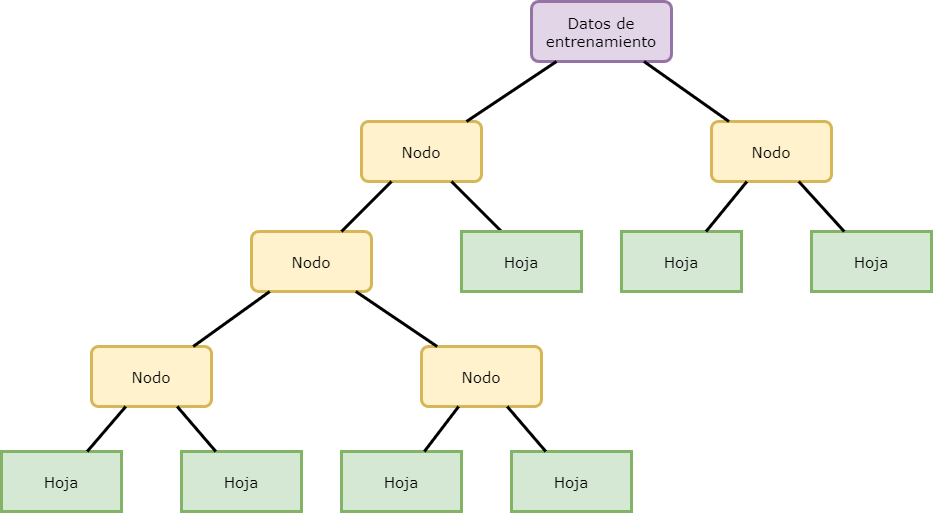

The diagram above was exported from draw.io. Its source (the exported page's mxGraphModel, read from the mxfile embedded in the PNG):
<mxGraphModel dx="1195" dy="663" grid="1" gridSize="10" guides="1" tooltips="1" connect="1" arrows="1" fold="1" page="1" pageScale="1" pageWidth="1100" pageHeight="850" background="none" math="0" shadow="0">
  <root>
    <mxCell id="0" />
    <mxCell id="1" parent="0" />
    <mxCell id="62893188c0fa7362-1" value="Datos de entrenamiento" style="whiteSpace=wrap;html=1;rounded=1;shadow=0;labelBackgroundColor=none;strokeWidth=3;fontFamily=Verdana;fontSize=15;align=center;arcSize=12;fillColor=#e1d5e7;strokeColor=#9673a6;" parent="1" vertex="1">
      <mxGeometry x="600" y="50" width="140" height="60" as="geometry" />
    </mxCell>
    <mxCell id="62893188c0fa7362-2" value="&lt;span style=&quot;font-size: 15px;&quot;&gt;Nodo&lt;/span&gt;" style="whiteSpace=wrap;html=1;rounded=1;shadow=0;labelBackgroundColor=none;strokeWidth=3;fontFamily=Verdana;fontSize=15;align=center;arcSize=12;fillColor=#fff2cc;strokeColor=#d6b656;" parent="1" vertex="1">
      <mxGeometry x="430" y="170" width="120" height="60" as="geometry" />
    </mxCell>
    <mxCell id="62893188c0fa7362-3" value="Nodo" style="whiteSpace=wrap;html=1;rounded=1;shadow=0;labelBackgroundColor=none;strokeWidth=3;fontFamily=Verdana;fontSize=15;align=center;arcSize=12;fillColor=#fff2cc;strokeColor=#d6b656;" parent="1" vertex="1">
      <mxGeometry x="780" y="170" width="120" height="60" as="geometry" />
    </mxCell>
    <mxCell id="62893188c0fa7362-4" value="No" style="rounded=1;html=1;labelBackgroundColor=none;startArrow=none;startFill=0;startSize=5;endArrow=none;endFill=0;endSize=5;jettySize=auto;orthogonalLoop=1;strokeWidth=3;fontFamily=Verdana;fontSize=15;shadow=0;arcSize=12;textOpacity=0;" parent="1" source="62893188c0fa7362-1" target="62893188c0fa7362-3" edge="1">
      <mxGeometry x="-0.1432" y="19" relative="1" as="geometry">
        <mxPoint as="offset" />
      </mxGeometry>
    </mxCell>
    <mxCell id="62893188c0fa7362-5" value="Yes" style="html=1;labelBackgroundColor=none;startArrow=none;startFill=0;startSize=5;endArrow=none;endFill=0;endSize=5;jettySize=auto;orthogonalLoop=1;strokeWidth=3;fontFamily=Verdana;fontSize=14;shadow=0;arcSize=12;rounded=1;textOpacity=0;" parent="1" source="62893188c0fa7362-1" target="62893188c0fa7362-2" edge="1">
      <mxGeometry x="-0.0513" y="-22" relative="1" as="geometry">
        <mxPoint as="offset" />
      </mxGeometry>
    </mxCell>
    <mxCell id="62893188c0fa7362-8" value="Nodo" style="whiteSpace=wrap;html=1;rounded=1;shadow=0;labelBackgroundColor=none;strokeWidth=3;fontFamily=Verdana;fontSize=15;align=center;arcSize=12;fillColor=#fff2cc;strokeColor=#d6b656;" parent="1" vertex="1">
      <mxGeometry x="320" y="280" width="120" height="60" as="geometry" />
    </mxCell>
    <mxCell id="62893188c0fa7362-10" value="Hoja" style="whiteSpace=wrap;html=1;rounded=0;shadow=0;labelBackgroundColor=none;strokeWidth=3;fontFamily=Verdana;fontSize=15;align=center;arcSize=12;fillColor=#d5e8d4;strokeColor=#82b366;fillStyle=auto;" parent="1" vertex="1">
      <mxGeometry x="690" y="280" width="120" height="60" as="geometry" />
    </mxCell>
    <mxCell id="62893188c0fa7362-11" value="Hoja" style="whiteSpace=wrap;html=1;rounded=0;shadow=0;labelBackgroundColor=none;strokeWidth=3;fontFamily=Verdana;fontSize=15;align=center;arcSize=12;fillColor=#d5e8d4;strokeColor=#82b366;" parent="1" vertex="1">
      <mxGeometry x="880" y="280" width="120" height="60" as="geometry" />
    </mxCell>
    <mxCell id="62893188c0fa7362-12" value="Nodo" style="whiteSpace=wrap;html=1;rounded=1;shadow=0;labelBackgroundColor=none;strokeWidth=3;fontFamily=Verdana;fontSize=15;align=center;arcSize=12;fillColor=#fff2cc;strokeColor=#d6b656;" parent="1" vertex="1">
      <mxGeometry x="160" y="395" width="120" height="60" as="geometry" />
    </mxCell>
    <mxCell id="62893188c0fa7362-13" value="Nodo" style="whiteSpace=wrap;html=1;rounded=1;shadow=0;labelBackgroundColor=none;strokeWidth=3;fontFamily=Verdana;fontSize=15;align=center;arcSize=12;fillColor=#fff2cc;strokeColor=#d6b656;" parent="1" vertex="1">
      <mxGeometry x="490" y="395" width="120" height="60" as="geometry" />
    </mxCell>
    <mxCell id="62893188c0fa7362-14" value="Yes" style="rounded=1;html=1;labelBackgroundColor=none;startArrow=none;startFill=0;startSize=5;endArrow=none;endFill=0;endSize=5;jettySize=auto;orthogonalLoop=1;strokeWidth=3;fontFamily=Verdana;fontSize=15;shadow=0;arcSize=12;textOpacity=0;" parent="1" source="62893188c0fa7362-2" target="62893188c0fa7362-8" edge="1">
      <mxGeometry x="0.2" y="-28" relative="1" as="geometry">
        <mxPoint as="offset" />
      </mxGeometry>
    </mxCell>
    <mxCell id="62893188c0fa7362-15" value="No" style="rounded=1;html=1;labelBackgroundColor=none;startArrow=none;startFill=0;startSize=5;endArrow=none;endFill=0;endSize=5;jettySize=auto;orthogonalLoop=1;strokeWidth=3;fontFamily=Verdana;fontSize=15;shadow=0;arcSize=12;textOpacity=0;" parent="1" source="62893188c0fa7362-2" edge="1">
      <mxGeometry y="21" relative="1" as="geometry">
        <mxPoint as="offset" />
        <mxPoint x="570" y="280" as="targetPoint" />
      </mxGeometry>
    </mxCell>
    <mxCell id="62893188c0fa7362-16" value="Yes" style="rounded=1;html=1;labelBackgroundColor=none;startArrow=none;startFill=0;startSize=5;endArrow=none;endFill=0;endSize=5;jettySize=auto;orthogonalLoop=1;strokeWidth=3;fontFamily=Verdana;fontSize=15;shadow=0;arcSize=12;comic=0;enumerate=0;orthogonal=0;ignoreEdge=0;flowAnimation=0;noJump=0;deletable=1;backgroundOutline=1;metaEdit=0;fixDash=0;snapToPoint=0;strokeOpacity=100;fillOpacity=100;targetPortConstraint=none;sourcePortConstraint=none;textOpacity=0;" parent="1" source="62893188c0fa7362-3" target="62893188c0fa7362-10" edge="1">
      <mxGeometry x="0.3703" y="-23" relative="1" as="geometry">
        <mxPoint as="offset" />
      </mxGeometry>
    </mxCell>
    <mxCell id="62893188c0fa7362-17" value="No" style="rounded=1;html=1;labelBackgroundColor=none;startArrow=none;startFill=0;startSize=5;endArrow=none;endFill=0;endSize=5;jettySize=auto;orthogonalLoop=1;strokeWidth=3;fontFamily=Verdana;fontSize=15;shadow=0;arcSize=12;textOpacity=0;" parent="1" source="62893188c0fa7362-3" target="62893188c0fa7362-11" edge="1">
      <mxGeometry x="0.4878" y="26" relative="1" as="geometry">
        <mxPoint as="offset" />
      </mxGeometry>
    </mxCell>
    <mxCell id="62893188c0fa7362-18" value="Yes" style="rounded=1;html=1;labelBackgroundColor=none;startArrow=none;startFill=0;startSize=5;endArrow=none;endFill=0;endSize=5;jettySize=auto;orthogonalLoop=1;strokeWidth=3;fontFamily=Verdana;fontSize=15;shadow=0;arcSize=12;textOpacity=0;" parent="1" source="62893188c0fa7362-8" target="62893188c0fa7362-12" edge="1">
      <mxGeometry x="0.1279" y="-26" relative="1" as="geometry">
        <mxPoint as="offset" />
      </mxGeometry>
    </mxCell>
    <mxCell id="62893188c0fa7362-19" value="No" style="rounded=1;html=1;labelBackgroundColor=none;startArrow=none;startFill=0;startSize=5;endArrow=none;endFill=0;endSize=5;jettySize=auto;orthogonalLoop=1;strokeWidth=3;fontFamily=Verdana;fontSize=15;shadow=0;arcSize=12;textOpacity=0;" parent="1" source="62893188c0fa7362-8" target="62893188c0fa7362-13" edge="1">
      <mxGeometry x="0.0534" y="23" relative="1" as="geometry">
        <mxPoint as="offset" />
      </mxGeometry>
    </mxCell>
    <mxCell id="62893188c0fa7362-20" value="Hoja" style="whiteSpace=wrap;html=1;rounded=0;shadow=0;labelBackgroundColor=none;strokeWidth=3;fontFamily=Verdana;fontSize=15;align=center;arcSize=12;fillColor=#d5e8d4;strokeColor=#82b366;" parent="1" vertex="1">
      <mxGeometry x="70" y="500" width="120" height="60" as="geometry" />
    </mxCell>
    <mxCell id="62893188c0fa7362-21" value="Hoja" style="whiteSpace=wrap;html=1;rounded=0;shadow=0;labelBackgroundColor=none;strokeWidth=3;fontFamily=Verdana;fontSize=15;align=center;arcSize=12;fillColor=#d5e8d4;strokeColor=#82b366;" parent="1" vertex="1">
      <mxGeometry x="250" y="500" width="120" height="60" as="geometry" />
    </mxCell>
    <mxCell id="62893188c0fa7362-22" value="Hoja" style="whiteSpace=wrap;html=1;rounded=0;shadow=0;labelBackgroundColor=none;strokeWidth=3;fontFamily=Verdana;fontSize=15;align=center;arcSize=12;fillColor=#d5e8d4;strokeColor=#82b366;" parent="1" vertex="1">
      <mxGeometry x="410" y="500" width="120" height="60" as="geometry" />
    </mxCell>
    <mxCell id="62893188c0fa7362-23" value="Hoja" style="whiteSpace=wrap;html=1;rounded=0;shadow=0;labelBackgroundColor=none;strokeWidth=3;fontFamily=Verdana;fontSize=15;align=center;arcSize=12;fillColor=#d5e8d4;strokeColor=#82b366;" parent="1" vertex="1">
      <mxGeometry x="580" y="500" width="120" height="60" as="geometry" />
    </mxCell>
    <mxCell id="62893188c0fa7362-24" value="Yes" style="rounded=1;html=1;labelBackgroundColor=none;startArrow=none;startFill=0;startSize=5;endArrow=none;endFill=0;endSize=5;jettySize=auto;orthogonalLoop=1;strokeWidth=3;fontFamily=Verdana;fontSize=15;shadow=0;arcSize=12;textOpacity=0;" parent="1" source="62893188c0fa7362-12" target="62893188c0fa7362-20" edge="1">
      <mxGeometry x="0.3569" y="-24" relative="1" as="geometry">
        <mxPoint as="offset" />
      </mxGeometry>
    </mxCell>
    <mxCell id="62893188c0fa7362-25" value="No" style="rounded=1;html=1;labelBackgroundColor=none;startArrow=none;startFill=0;startSize=5;endArrow=none;endFill=0;endSize=5;jettySize=auto;orthogonalLoop=1;strokeWidth=3;fontFamily=Verdana;fontSize=15;shadow=0;arcSize=12;textOpacity=0;" parent="1" source="62893188c0fa7362-12" target="62893188c0fa7362-21" edge="1">
      <mxGeometry x="0.3569" y="24" relative="1" as="geometry">
        <mxPoint as="offset" />
      </mxGeometry>
    </mxCell>
    <mxCell id="62893188c0fa7362-26" value="Yes" style="rounded=1;html=1;labelBackgroundColor=none;startArrow=none;startFill=0;startSize=5;endArrow=none;endFill=0;endSize=5;jettySize=auto;orthogonalLoop=1;strokeWidth=3;fontFamily=Verdana;fontSize=15;shadow=0;arcSize=12;textOpacity=0;" parent="1" source="62893188c0fa7362-13" target="62893188c0fa7362-22" edge="1">
      <mxGeometry x="0.2176" y="-20" relative="1" as="geometry">
        <mxPoint x="-1" as="offset" />
      </mxGeometry>
    </mxCell>
    <mxCell id="62893188c0fa7362-27" value="No" style="rounded=1;html=1;labelBackgroundColor=none;startArrow=none;startFill=0;startSize=5;endArrow=none;endFill=0;endSize=5;jettySize=auto;orthogonalLoop=1;strokeWidth=3;fontFamily=Verdana;fontSize=15;shadow=0;arcSize=12;textOpacity=0;" parent="1" source="62893188c0fa7362-13" target="62893188c0fa7362-23" edge="1">
      <mxGeometry x="0.3569" y="24" relative="1" as="geometry">
        <mxPoint as="offset" />
      </mxGeometry>
    </mxCell>
    <mxCell id="HCyz9E6MV3IqWzwT8bE7-1" value="Hoja" style="whiteSpace=wrap;html=1;rounded=0;shadow=0;labelBackgroundColor=none;strokeWidth=3;fontFamily=Verdana;fontSize=15;align=center;arcSize=12;fillColor=#d5e8d4;strokeColor=#82b366;fillStyle=auto;" vertex="1" parent="1">
      <mxGeometry x="530" y="280" width="120" height="60" as="geometry" />
    </mxCell>
  </root>
</mxGraphModel>